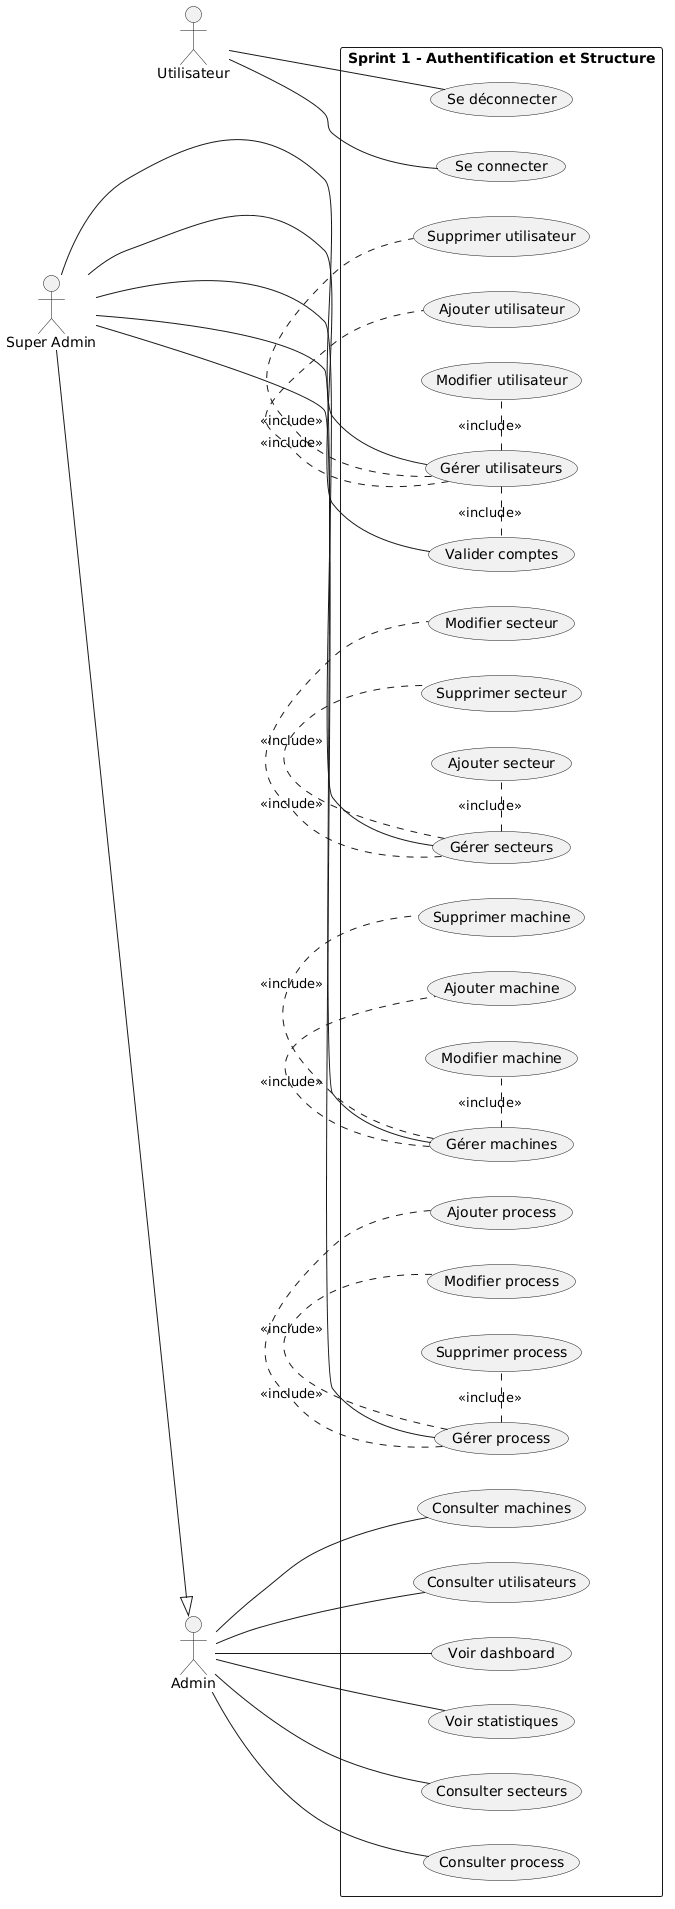

The diagram above was rendered by PlantUML. Its source (embedded in the PNG):
@startuml
left to right direction
skinparam packageStyle rectangle

actor Utilisateur
actor Admin
actor "Super Admin" as SuperAdmin

SuperAdmin --|> Admin

rectangle "Sprint 1 - Authentification et Structure" {

    (Se connecter) as UC1
    (Se déconnecter) as UC2

    (Gérer utilisateurs) as UC3
    (Ajouter utilisateur) as UC4
    (Modifier utilisateur) as UC5
    (Supprimer utilisateur) as UC6
    (Valider comptes) as UC7

    (Gérer secteurs) as UC8
    (Ajouter secteur) as UC9
    (Modifier secteur) as UC10
    (Supprimer secteur) as UC11

    (Gérer machines) as UC12
    (Ajouter machine) as UC13
    (Modifier machine) as UC14
    (Supprimer machine) as UC15

    (Gérer process) as UC16
    (Ajouter process) as UC17
    (Modifier process) as UC18
    (Supprimer process) as UC19

    (Consulter utilisateurs) as UC20
    (Voir dashboard) as UC21
    (Voir statistiques) as UC22
    (Consulter secteurs) as UC23
    (Consulter process) as UC24
    (Consulter machines) as UC25
}

' Authentification
Utilisateur -- UC1
Utilisateur -- UC2

' Super Admin
SuperAdmin -- UC3
SuperAdmin -- UC7
SuperAdmin -- UC8
SuperAdmin -- UC12
SuperAdmin -- UC16

' Gestion utilisateurs
UC3 . UC4 : <<include>>
UC3 . UC5 : <<include>>
UC3 . UC6 : <<include>>
UC3 . UC7 : <<include>>

' Gestion secteurs
UC8 . UC9 : <<include>>
UC8 . UC10 : <<include>>
UC8 . UC11 : <<include>>

' Gestion machines
UC12 . UC13 : <<include>>
UC12 . UC14 : <<include>>
UC12 . UC15 : <<include>>

' Gestion process
UC16 . UC17 : <<include>>
UC16 . UC18 : <<include>>
UC16 . UC19 : <<include>>

' Admin
Admin -- UC20
Admin -- UC21
Admin -- UC22
Admin -- UC23
Admin -- UC24
Admin -- UC25
@enduml